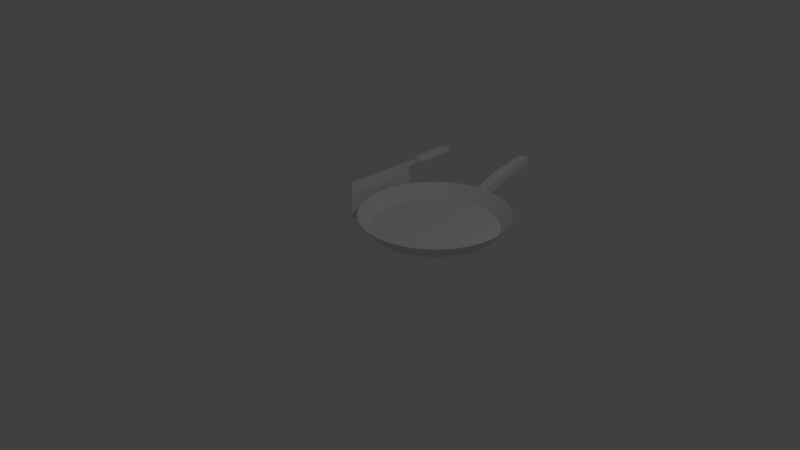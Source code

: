 # Source: pan_kn.blend  (saved by Blender 2.72.0; exported with 4.5.12 LTS)
import bpy
from mathutils import Matrix  # noqa: F401  (used for matrix-valued properties, if any)

bpy.ops.wm.read_factory_settings(use_empty=True)
scene = bpy.context.scene
scene.name = 'Scene'

# ---- collections
col_collection_1 = bpy.data.collections.new('Collection 1'); scene.collection.children.link(col_collection_1)

# ---- world
world_world = bpy.data.worlds.new('World'); scene.world = world_world
world_world.color = (0.05088, 0.05088, 0.05088)
world_world.use_sun_shadow = False
world_world.sun_shadow_jitter_overblur = 0.0
world_world.cycles.sampling_method = 'MANUAL'
world_world.cycles.sample_map_resolution = 256

# ---- cameras
cam_camera = bpy.data.cameras.new('Camera')
cam_camera.clip_end = 100.0
cam_camera.lens = 35.0
cam_camera.sensor_width = 32.0
cam_camera.sensor_height = 18.0
cam_camera.ortho_scale = 7.314
cam_camera.dof.focus_distance = 0.0
cam_camera.dof.aperture_fstop = 128.0

# ---- lights
light_lamp = bpy.data.lights.new('Lamp', 'POINT')
light_lamp.transmission_factor = 0.0
light_lamp.cutoff_distance = 30.0
light_lamp.energy = 100.0
light_lamp.shadow_buffer_clip_start = 1.001
light_lamp.shadow_soft_size = 0.1
light_lamp.shadow_maximum_resolution = 0.006
light_lamp.use_absolute_resolution = True
light_lamp.cycles.use_multiple_importance_sampling = False

# ---- meshes
me_cube_001 = bpy.data.meshes.new('Cube.001')
me_cube_001.from_pydata([(-1.0, -1.0, -1.0), (-1.0, 1.0, -1.0), (-0.1537, 1.0, -1.0), (-0.1537, -1.0, -1.0), (-1.0, -1.0, 1.0), (-1.0, 1.0, 1.0), (1.0, 1.0, 1.0), (1.0, -1.0, 1.0), (-1.0, -1.0, -0.07691), (-1.0, 1.0, -0.07691), (1.0, 1.0, -0.07691), (1.0, -1.0, -0.07691), (-1.0, -1.0, 0.7399), (-1.0, 1.0, 0.7399), (1.0, 1.0, 0.7399), (1.0, -1.0, 0.7399), (-1.0, 1.265, 1.0), (1.0, 1.265, 1.0), (-1.0, 1.265, 0.7399), (1.0, 1.265, 0.7399), (-4.97, 1.278, 1.074), (4.97, 1.278, 1.074), (-4.97, 1.278, 0.6662), (4.97, 1.278, 0.6662), (-4.97, 2.405, 1.074), (4.97, 2.405, 1.074), (-4.97, 2.405, 0.6662), (4.97, 2.405, 0.6662), (7.141, 1.278, 0.87), (7.141, 2.405, 0.87), (4.97, 1.841, 0.6662), (4.97, 1.841, 1.074), (7.141, 1.841, 0.87), (-7.209, 1.278, 0.87), (-7.209, 2.405, 0.87), (-4.97, 1.841, 0.6662), (-4.97, 1.841, 1.074), (-7.209, 1.841, 0.87), (0.0, 1.278, 1.074), (0.0, 2.405, 1.074), (4.97, 1.56, 1.074), (-4.97, 2.123, 1.074), (4.97, 2.123, 1.074), (-4.97, 1.56, 1.074)], [], [(8, 9, 1, 0), (9, 10, 2, 1), (10, 11, 3, 2), (11, 8, 0, 3), (0, 1, 2, 3), (7, 6, 5, 4), (12, 13, 9, 8), (13, 14, 10, 9), (14, 15, 11, 10), (15, 12, 8, 11), (4, 5, 13, 12), (14, 13, 18, 19), (6, 7, 15, 14), (7, 4, 12, 15), (19, 18, 22, 23), (6, 14, 19, 17), (13, 5, 16, 18), (5, 6, 17, 16), (23, 22, 35, 26, 27, 30), (17, 19, 23, 28, 21), (18, 16, 20, 33, 22), (16, 17, 21, 38, 20), (24, 39, 25, 29, 27, 26, 34), (32, 30, 27, 29), (37, 36, 41, 24, 34), (20, 38, 21, 40, 31, 42, 25, 39, 24, 41, 36, 43), (31, 32, 29, 25, 42), (21, 28, 32, 31, 40), (28, 23, 30, 32), (35, 37, 34, 26), (22, 33, 37, 35), (33, 20, 43, 36, 37)])
me_cube_001.use_remesh_preserve_volume = False
me_cube_001.use_remesh_preserve_attributes = False
me_cube_001.use_mirror_vertex_groups = False
me_cube_001.update()
me_cylinder = bpy.data.meshes.new('Cylinder')
me_cylinder.from_pydata([(1.782e-08, 0.8499, -1.0), (0.0, 1.0, -0.8156), (0.1658, 0.8336, -1.0), (0.1951, 0.9808, -0.8156), (0.3252, 0.7852, -1.0), (0.3827, 0.9239, -0.8156), (0.4722, 0.7067, -1.0), (0.5556, 0.8315, -0.8156), (0.601, 0.601, -1.0), (0.7071, 0.7071, -0.8156), (0.7067, 0.4722, -1.0), (0.8315, 0.5556, -0.8156), (0.7852, 0.3252, -1.0), (0.9239, 0.3827, -0.8156), (0.8336, 0.1658, -1.0), (0.9808, 0.1951, -0.8156), (0.8499, 1.069e-07, -1.0), (1.0, 7.55e-08, -0.8156), (0.8336, -0.1658, -1.0), (0.9808, -0.1951, -0.8156), (0.7852, -0.3252, -1.0), (0.9239, -0.3827, -0.8156), (0.7067, -0.4722, -1.0), (0.8315, -0.5556, -0.8156), (0.601, -0.601, -1.0), (0.7071, -0.7071, -0.8156), (0.4722, -0.7067, -1.0), (0.5556, -0.8315, -0.8156), (0.3252, -0.7852, -1.0), (0.3827, -0.9239, -0.8156), (0.1658, -0.8336, -1.0), (0.1951, -0.9808, -0.8156), (-2.591e-07, -0.8499, -1.0), (-3.258e-07, -1.0, -0.8156), (-0.1658, -0.8336, -1.0), (-0.1951, -0.9808, -0.8156), (-0.3252, -0.7852, -1.0), (-0.3827, -0.9239, -0.8156), (-0.4722, -0.7067, -1.0), (-0.5556, -0.8315, -0.8156), (-0.601, -0.601, -1.0), (-0.7071, -0.7071, -0.8156), (-0.7067, -0.4722, -1.0), (-0.8315, -0.5556, -0.8156), (-0.7852, -0.3252, -1.0), (-0.9239, -0.3827, -0.8156), (-0.8336, -0.1658, -1.0), (-0.9808, -0.1951, -0.8156), (-0.8499, 8.634e-07, -1.0), (-1.0, 9.656e-07, -0.8156), (-0.8336, 0.1658, -1.0), (-0.9808, 0.1951, -0.8156), (-0.7852, 0.3252, -1.0), (-0.9239, 0.3827, -0.8156), (-0.7067, 0.4722, -1.0), (-0.8315, 0.5556, -0.8156), (-0.601, 0.601, -1.0), (-0.7071, 0.7071, -0.8156), (-0.4722, 0.7067, -1.0), (-0.5556, 0.8315, -0.8156), (-0.3252, 0.7852, -1.0), (-0.3827, 0.9239, -0.8156), (-0.1658, 0.8336, -1.0), (-0.1951, 0.9808, -0.8156), (-0.03373, 1.025, -0.934), (-0.03373, 1.025, -0.8081), (-0.167, 1.012, -0.934), (-0.167, 1.012, -0.8081), (-0.04116, 1.137, -0.9182), (-0.04116, 1.063, -0.8162), (-0.1744, 1.126, -0.9259), (-0.1744, 1.052, -0.8239), (-0.04452, 1.142, -0.9179), (-0.04452, 1.115, -0.7948), (-0.1778, 1.129, -0.9207), (-0.1778, 1.102, -0.7975), (-0.07324, 1.352, -0.8586), (-0.07324, 1.339, -0.7334), (-0.2065, 1.339, -0.86), (-0.2065, 1.326, -0.7348), (-0.1398, 2.024, -0.7876), (-0.1398, 2.011, -0.6624), (-0.2731, 2.011, -0.789), (-0.2731, 1.998, -0.6638), (-0.1549, 2.059, -0.7588), (-0.1554, 2.045, -0.6785), (-0.2671, 2.045, -0.7609), (-0.2712, 2.032, -0.6864), (-0.2069, 2.052, -0.7847), (-0.2053, 2.04, -0.6574), (-0.1432, 2.052, -0.7226), (-0.2765, 2.039, -0.7216), (-0.1756, 2.055, -0.7739), (-0.2403, 2.036, -0.6623), (-0.2423, 2.049, -0.7756), (-0.1737, 2.043, -0.6649), (-0.2061, 2.046, -0.7221), (-0.1747, 2.049, -0.7224), (-0.2413, 2.042, -0.7219), (0.09755, 0.9904, -0.8156), (0.2889, 0.9523, -0.8156), (0.4691, 0.8777, -0.8156), (0.6313, 0.7693, -0.8156), (0.7693, 0.6313, -0.8156), (0.8777, 0.4691, -0.8156), (0.9523, 0.2889, -0.8156), (0.9904, 0.09755, -0.8156), (0.9904, -0.09755, -0.8156), (0.9523, -0.2889, -0.8156), (0.8777, -0.4691, -0.8156), (0.7693, -0.6313, -0.8156), (0.6313, -0.7693, -0.8156), (0.4691, -0.8777, -0.8156), (0.2889, -0.9523, -0.8156), (0.09754, -0.9904, -0.8156), (-0.09755, -0.9904, -0.8156), (-0.2889, -0.9523, -0.8156), (-0.4691, -0.8777, -0.8156), (-0.6313, -0.7693, -0.8156), (-0.7693, -0.6313, -0.8156), (-0.8777, -0.4691, -0.8156), (-0.9523, -0.2889, -0.8156), (-0.9904, -0.09754, -0.8156), (-0.9904, 0.09755, -0.8156), (-0.9523, 0.2889, -0.8156), (-0.8777, 0.4691, -0.8156), (-0.7693, 0.6313, -0.8156), (-0.6313, 0.7693, -0.8156), (-0.4691, 0.8777, -0.8156), (-0.2889, 0.9523, -0.8156), (-0.09754, 0.9904, -0.8156)], [], [(0, 1, 99, 3, 2), (2, 3, 100, 5, 4), (4, 5, 101, 7, 6), (6, 7, 102, 9, 8), (8, 9, 103, 11, 10), (10, 11, 104, 13, 12), (12, 13, 105, 15, 14), (14, 15, 106, 17, 16), (16, 17, 107, 19, 18), (18, 19, 108, 21, 20), (20, 21, 109, 23, 22), (22, 23, 110, 25, 24), (24, 25, 111, 27, 26), (26, 27, 112, 29, 28), (28, 29, 113, 31, 30), (30, 31, 114, 33, 32), (32, 33, 115, 35, 34), (34, 35, 116, 37, 36), (36, 37, 117, 39, 38), (38, 39, 118, 41, 40), (40, 41, 119, 43, 42), (42, 43, 120, 45, 44), (44, 45, 121, 47, 46), (46, 47, 122, 49, 48), (48, 49, 123, 51, 50), (50, 51, 124, 53, 52), (52, 53, 125, 55, 54), (54, 55, 126, 57, 56), (56, 57, 127, 59, 58), (58, 59, 128, 61, 60), (62, 0, 1, 130, 63), (63, 130, 1, 65, 67), (60, 61, 129, 63, 62), (0, 2, 4, 6, 8, 10, 12, 14, 16, 18, 20, 22, 24, 26, 28, 30, 32, 34, 36, 38, 40, 42, 44, 46, 48, 50, 52, 54, 56, 58, 60, 62), (67, 65, 69, 71), (0, 62, 66, 64), (62, 63, 67, 66), (1, 0, 64, 65), (71, 69, 73, 75), (64, 66, 70, 68), (66, 67, 71, 70), (65, 64, 68, 69), (75, 73, 77, 79), (68, 70, 74, 72), (70, 71, 75, 74), (69, 68, 72, 73), (79, 77, 81, 83), (72, 74, 78, 76), (74, 75, 79, 78), (73, 72, 76, 77), (93, 95, 89), (76, 78, 82, 80), (78, 79, 83, 82), (77, 76, 80, 81), (97, 95, 85, 90), (80, 82, 86, 94, 88, 92, 84), (82, 83, 87, 91, 86), (81, 80, 84, 90, 85), (98, 93, 89, 96), (83, 81, 85, 95, 93, 87), (92, 97, 90, 84), (88, 96, 97, 92), (96, 89, 95, 97), (94, 98, 96, 88), (86, 91, 98, 94), (91, 87, 93, 98)])
me_cylinder.use_remesh_preserve_volume = False
me_cylinder.use_remesh_preserve_attributes = False
me_cylinder.use_mirror_vertex_groups = False
me_cylinder.update()

# ---- objects
ob_cube = bpy.data.objects.new('Cube', me_cube_001)
ob_cylinder = bpy.data.objects.new('Cylinder', me_cylinder)
ob_lamp = bpy.data.objects.new('Lamp', light_lamp)
ob_camera = bpy.data.objects.new('Camera', cam_camera)

# ---- transforms, parenting, visibility, modifiers, constraints
ob_cube.location = (-0.7142, 0.7914, 0.4339)
ob_cube.scale = (-0.009042, 0.532, 0.2634)
ob_cube.lineart.crease_threshold = 0.0
ob_cylinder.location = (0.3843, 0.7231, 1.289)
ob_cylinder.lineart.crease_threshold = 0.0
ob_lamp.location = (4.076, 1.005, 5.904)
ob_lamp.rotation_euler = (0.6503, 0.05522, 1.866)
ob_lamp.lock_rotations_4d = False
ob_lamp.empty_display_type = 'ARROWS'
ob_lamp.color = (0.0, 0.0, 0.0, 0.0)
ob_lamp.lineart.crease_threshold = 0.0
ob_camera.location = (7.481, -6.508, 5.344)
ob_camera.rotation_euler = (1.109, 0.01082, 0.8149)
ob_camera.lock_rotations_4d = False
ob_camera.empty_display_type = 'ARROWS'
ob_camera.color = (0.0, 0.0, 0.0, 0.0)
ob_camera.display_type = 'WIRE'
ob_camera.lineart.crease_threshold = 0.0

# ---- collection membership
col_collection_1.objects.link(ob_cube)
col_collection_1.objects.link(ob_cylinder)
col_collection_1.objects.link(ob_lamp)
col_collection_1.objects.link(ob_camera)

# ---- scene / render settings (as saved in the file)
scene.camera = ob_camera
scene.frame_start = 1; scene.frame_end = 250; scene.frame_set(0)
scene.render.engine = 'BLENDER_EEVEE_NEXT'
scene.render.resolution_percentage = 50
scene.render.dither_intensity = 0.0
scene.cycles.use_denoising = False
scene.cycles.samples = 10
scene.cycles.sampling_pattern = 'TABULATED_SOBOL'
scene.cycles.light_sampling_threshold = 0.0
scene.cycles.use_adaptive_sampling = False
scene.cycles.use_light_tree = False
scene.cycles.blur_glossy = 0.0
scene.cycles.pixel_filter_type = 'GAUSSIAN'
scene.cycles.sample_clamp_indirect = 0.0
scene.view_settings.view_transform = 'Standard'
bpy.context.view_layer.update()
